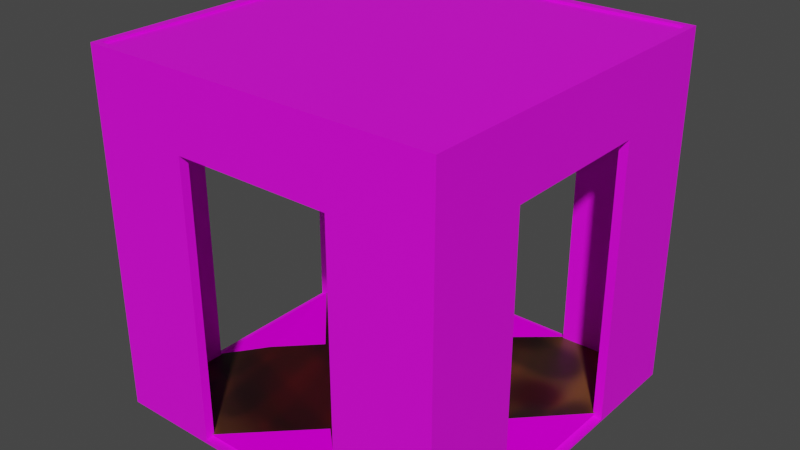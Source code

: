 # Source: Room_1.blend  (saved by Blender 4.1.24; exported with 4.5.12 LTS)
import bpy
from mathutils import Matrix  # noqa: F401  (used for matrix-valued properties, if any)

bpy.ops.wm.read_factory_settings(use_empty=True)
scene = bpy.context.scene
scene.name = 'Scene'

# ---- collections
col_collection = bpy.data.collections.new('Collection'); scene.collection.children.link(col_collection)

# ---- images (referenced by path relative to the original .blend; pixels are not part of the script)
import os
ASSET_DIR = os.environ.get("B2B_ASSET_DIR", "")  # directory of the original .blend (textures are referenced by path, not embedded)
HERE = os.path.dirname(os.path.abspath(__file__))  # packed textures are extracted next to this script under _unpacked/

def load_image(name, relpath, width, height, colorspace="sRGB"):
    """Load a texture the original file referenced (path relative to the .blend, or extracted next to this script)."""
    p = next((c for c in (os.path.join(HERE, relpath), os.path.join(ASSET_DIR, relpath)) if relpath and os.path.exists(c)), "")
    if p:
        img = bpy.data.images.load(p, check_existing=True)
        img.name = name
    else:  # same state as the original file: an image datablock whose file is absent (Cycles renders it pink)
        img = bpy.data.images.new(name, width, height)
        img.source = "FILE"
        img.filepath = "//" + (relpath or name)
    img.colorspace_settings.name = colorspace
    return img
img_43650604_grunge_red_brick_wall_texture_background_with_vintage = load_image('43650604-grunge-red-brick-wall-texture-background-with-vintage-', '43650604-grunge-red-brick-wall-texture-background-with-vintage-and-vignette-tone-horror-background.jpg', 1024, 1024, 'sRGB')
img_untitled_002 = load_image('Untitled.002', '_unpacked/Untitled.458c80df.png', 1024, 1024, 'sRGB')
img_untitled_001 = load_image('Untitled.001', 'Wall.png', 1024, 1024, 'sRGB')
img_untitled_004 = load_image('Untitled.004', 'Bool.png', 1024, 1024, 'sRGB')

# ---- materials (node trees are filled in below, after node groups)
mat_material_003 = bpy.data.materials.new('Material.003')
mat_material_003.use_transparent_shadow = False
mat_material_001 = bpy.data.materials.new('Material.001')
mat_material_001.use_transparent_shadow = False
mat_material_002 = bpy.data.materials.new('Material.002')
mat_material_002.use_transparent_shadow = False
mat_material = bpy.data.materials.new('Material')
mat_material.use_transparent_shadow = False

# ---- material node trees
mat_material_003.use_nodes = True; mat_material_003.node_tree.nodes.clear()
_N = mat_material_003.node_tree.nodes; _L = mat_material_003.node_tree.links
n0 = _N.new('ShaderNodeOutputMaterial'); n0.name = 'Material Output'; n0.location = (300, 300)
n1 = _N.new('ShaderNodeBsdfPrincipled'); n1.name = 'Principled BSDF'; n1.location = (10, 300)
n1.distribution = 'GGX'
n1.subsurface_method = 'RANDOM_WALK_SKIN'
n1.inputs[3].default_value = 1.45
n1.inputs[27].default_value = (0.0, 0.0, 0.0, 1.0)
n1.inputs[28].default_value = 1.0
n2 = _N.new('ShaderNodeTexImage'); n2.name = 'Image Texture.001'; n2.location = (-316, 217)
n2.image = img_43650604_grunge_red_brick_wall_texture_background_with_vintage
_L.new(n1.outputs[0], n0.inputs[0])
_L.new(n2.outputs[0], n1.inputs[0])
n0.is_active_output = True
mat_material_001.use_nodes = True; mat_material_001.node_tree.nodes.clear()
_N = mat_material_001.node_tree.nodes; _L = mat_material_001.node_tree.links
n0 = _N.new('ShaderNodeOutputMaterial'); n0.name = 'Material Output'; n0.location = (300, 300)
n1 = _N.new('ShaderNodeBsdfPrincipled'); n1.name = 'Principled BSDF'; n1.location = (10, 300)
n1.distribution = 'GGX'
n1.subsurface_method = 'RANDOM_WALK_SKIN'
n1.inputs[3].default_value = 1.45
n1.inputs[27].default_value = (0.0, 0.0, 0.0, 1.0)
n1.inputs[28].default_value = 1.0
n2 = _N.new('ShaderNodeTexImage'); n2.name = 'Image Texture'; n2.location = (-324, 232)
n2.image = img_untitled_002
_L.new(n1.outputs[0], n0.inputs[0])
_L.new(n2.outputs[0], n1.inputs[0])
n0.is_active_output = True
mat_material_002.use_nodes = True; mat_material_002.node_tree.nodes.clear()
_N = mat_material_002.node_tree.nodes; _L = mat_material_002.node_tree.links
n0 = _N.new('ShaderNodeOutputMaterial'); n0.name = 'Material Output'; n0.location = (300, 300)
n1 = _N.new('ShaderNodeTexImage'); n1.name = 'Image Texture'; n1.location = (-330, 239)
n1.image = img_untitled_001
n2 = _N.new('ShaderNodeBsdfPrincipled'); n2.name = 'Principled BSDF'; n2.location = (10, 300)
n2.distribution = 'GGX'
n2.subsurface_method = 'RANDOM_WALK_SKIN'
n2.inputs[2].default_value = 0.0
n2.inputs[3].default_value = 1.45
n2.inputs[13].default_value = 0.0
n2.inputs[27].default_value = (0.0, 0.0, 0.0, 1.0)
n2.inputs[28].default_value = 1.0
_L.new(n2.outputs[0], n0.inputs[0])
_L.new(n1.outputs[0], n2.inputs[0])
n0.is_active_output = True
mat_material.use_nodes = True; mat_material.node_tree.nodes.clear()
_N = mat_material.node_tree.nodes; _L = mat_material.node_tree.links
n0 = _N.new('ShaderNodeBsdfPrincipled'); n0.name = 'Principled BSDF'; n0.location = (10, 300)
n0.distribution = 'GGX'
n0.subsurface_method = 'RANDOM_WALK_SKIN'
n0.inputs[3].default_value = 1.45
n0.inputs[27].default_value = (0.0, 0.0, 0.0, 1.0)
n0.inputs[28].default_value = 1.0
n1 = _N.new('ShaderNodeOutputMaterial'); n1.name = 'Material Output'; n1.location = (300, 300)
n2 = _N.new('ShaderNodeTexImage'); n2.name = 'Image Texture'; n2.location = (-366, 257)
n2.image = img_untitled_004
_L.new(n0.outputs[0], n1.inputs[0])
_L.new(n2.outputs[0], n0.inputs[0])
n1.is_active_output = True

# ---- world
world_world = bpy.data.worlds.new('World'); scene.world = world_world
world_world.use_nodes = True; world_world.node_tree.nodes.clear()
_N = world_world.node_tree.nodes; _L = world_world.node_tree.links
n0 = _N.new('ShaderNodeOutputWorld'); n0.name = 'World Output'; n0.location = (300, 300)
n1 = _N.new('ShaderNodeBackground'); n1.name = 'Background'; n1.location = (10, 300)
n1.inputs[0].default_value = (0.05088, 0.05088, 0.05088, 1.0)
_L.new(n1.outputs[0], n0.inputs[0])
n0.is_active_output = True
world_world.color = (0.05088, 0.05088, 0.05088)
world_world.use_sun_shadow = False
world_world.sun_shadow_jitter_overblur = 0.0

# ---- meshes
me_cube = bpy.data.meshes.new('Cube')
me_cube.from_pydata([(1.0, 1.0, 1.0), (1.0, 1.0, -1.0), (1.0, -1.0, 1.0), (1.0, -1.0, -1.0), (-1.0, 1.0, 1.0), (-1.0, 1.0, -1.0), (-1.0, -1.0, 1.0), (-1.0, -1.0, -1.0), (0.0, 0.0, -1.0), (-1.0, -0.4428, -1.0), (-1.0, 0.4428, -1.0), (-0.5572, 0.0, -1.0), (-1.0, 0.4428, 1.0), (-1.0, -0.4428, 1.0), (-0.443, -1.0, 1.0), (0.443, -1.0, 1.0), (0.443, -1.0, -1.0), (-0.443, -1.0, -1.0), (0.0, -0.557, -1.0), (1.0, -0.443, 1.0), (1.0, 0.443, 1.0), (1.0, 0.443, -1.0), (1.0, -0.443, -1.0), (0.557, 0.0, -1.0), (-0.443, 1.0, -1.0), (0.443, 1.0, -1.0), (0.0, 0.557, -1.0), (0.443, 1.0, 1.0), (-0.443, 1.0, 1.0), (1.0, 1.0, 0.5926), (-1.0, -1.0, 0.5926), (1.0, -1.0, 0.5926), (-1.0, 1.0, 0.5926), (-1.0, 0.4428, 0.5926), (-1.0, -0.4428, 0.5926), (-0.443, -1.0, 0.5926), (0.443, -1.0, 0.5926), (1.0, -0.443, 0.5926), (1.0, 0.443, 0.5926), (0.443, 1.0, 0.5926), (-0.443, 1.0, 0.5926), (1.0, 1.0, -0.9781), (1.0, -1.0, -0.9781), (-1.0, 1.0, -0.9781), (-1.0, 0.4428, -0.9781), (-0.443, -1.0, -0.9781), (1.0, -0.443, -0.9903), (0.443, 1.0, -0.9781), (-1.0, -1.0, -0.9781), (-1.0, -0.4428, -0.9781), (0.443, -1.0, -0.9781), (1.0, 0.443, -0.9903), (-0.443, 1.0, -0.9781), (-0.7786, -0.2214, -1.0)], [], [(31, 2, 15, 36), (30, 6, 13, 34), (9, 53, 11, 8, 18, 17, 7), (29, 0, 20, 38), (5, 24, 26, 8, 11, 10), (8, 23, 22, 3, 16, 18), (39, 27, 0, 29), (26, 25, 1, 21, 23, 8), (33, 12, 4, 32), (9, 10, 11, 53), (44, 10, 9, 49), (16, 17, 18), (45, 17, 16, 50), (35, 14, 6, 30), (21, 22, 23), (46, 22, 21, 51), (37, 19, 2, 31), (24, 25, 26), (47, 25, 24, 52), (32, 4, 28, 40), (43, 32, 40, 52), (27, 39, 40, 28), (46, 37, 31, 42), (19, 37, 38, 20), (45, 35, 30, 48), (14, 35, 36, 15), (12, 33, 34, 13), (44, 33, 32, 43), (47, 39, 29, 41), (41, 29, 38, 51), (48, 30, 34, 49), (42, 31, 36, 50), (3, 42, 50, 16), (7, 48, 49, 9), (1, 41, 51, 21), (25, 47, 41, 1), (10, 44, 43, 5), (17, 45, 48, 7), (22, 46, 42, 3), (5, 43, 52, 24)])
me_cube.polygons.foreach_set('material_index', [0, 0, 1, 0, 1, 1, 0, 1, 0, 2, 0, 2, 0, 0, 2, 0, 0, 2, 0, 0, 0, 0, 0, 0, 0, 0, 0, 0, 0, 0, 0, 0, 0, 0, 0, 0, 0, 0, 0, 0])
_uv = me_cube.uv_layers.new(name='UVMap')
_uv.uv.foreach_set('vector', [0.5, 0.75, 0.625, 0.75, 0.625, 0.8196, 0.5, 0.8196, 0.5, 0.0, 0.625, 0.0, 0.625, 0.06965, 0.5, 0.06965, 0.125, 0.6803, 0.1527, 0.6527, 0.1803, 0.625, 0.25, 0.625, 0.25, 0.6946, 0.1946, 0.75, 0.125, 0.75, 0.5, 0.5, 0.625, 0.5, 0.625, 0.5696, 0.5, 0.5696, 0.125, 0.5, 0.1946, 0.5, 0.25, 0.5554, 0.25, 0.625, 0.1803, 0.625, 0.125, 0.5697, 0.25, 0.625, 0.3196, 0.625, 0.375, 0.6804, 0.375, 0.75, 0.3054, 0.75, 0.25, 0.6946, 0.5, 0.4304, 0.625, 0.4304, 0.625, 0.5, 0.5, 0.5, 0.25, 0.5554, 0.3054, 0.5, 0.375, 0.5, 0.375, 0.5696, 0.3196, 0.625, 0.25, 0.625, 0.5, 0.1803, 0.625, 0.1803, 0.625, 0.25, 0.5, 0.25, 0.125, 0.6803, 0.125, 0.625, 0.1803, 0.625, 0.1527, 0.6527, 0.4375, 0.1803, 0.375, 0.1803, 0.375, 0.06965, 0.4375, 0.06965, 0.25, 0.75, 0.1946, 0.75, 0.25, 0.6946, 0.4375, 0.9304, 0.375, 0.9304, 0.375, 0.8196, 0.4375, 0.8196, 0.5, 0.9304, 0.625, 0.9304, 0.625, 1.0, 0.5, 1.0, 0.375, 0.5696, 0.375, 0.6804, 0.3196, 0.625, 0.4375, 0.6804, 0.375, 0.6804, 0.375, 0.5696, 0.4375, 0.5696, 0.5, 0.6804, 0.625, 0.6804, 0.625, 0.75, 0.5, 0.75, 0.1946, 0.5, 0.25, 0.5, 0.25, 0.5554, 0.4375, 0.4304, 0.375, 0.4304, 0.375, 0.3196, 0.4375, 0.3196, 0.5, 0.25, 0.625, 0.25, 0.625, 0.3196, 0.5, 0.3196, 0.4375, 0.25, 0.5, 0.25, 0.5, 0.3196, 0.4375, 0.3196, 0.625, 0.4304, 0.5, 0.4304, 0.5, 0.3196, 0.625, 0.3196, 0.4375, 0.6804, 0.5, 0.6804, 0.5, 0.75, 0.4375, 0.75, 0.625, 0.6804, 0.5, 0.6804, 0.5, 0.5696, 0.625, 0.5696, 0.4375, 0.9304, 0.5, 0.9304, 0.5, 1.0, 0.4375, 1.0, 0.625, 0.9304, 0.5, 0.9304, 0.5, 0.8196, 0.625, 0.8196, 0.625, 0.1803, 0.5, 0.1803, 0.5, 0.06965, 0.625, 0.06965, 0.4375, 0.1803, 0.5, 0.1803, 0.5, 0.25, 0.4375, 0.25, 0.4375, 0.4304, 0.5, 0.4304, 0.5, 0.5, 0.4375, 0.5, 0.4375, 0.5, 0.5, 0.5, 0.5, 0.5696, 0.4375, 0.5696, 0.4375, 0.0, 0.5, 0.0, 0.5, 0.06965, 0.4375, 0.06965, 0.4375, 0.75, 0.5, 0.75, 0.5, 0.8196, 0.4375, 0.8196, 0.375, 0.75, 0.4375, 0.75, 0.4375, 0.8196, 0.375, 0.8196, 0.375, 0.0, 0.4375, 0.0, 0.4375, 0.06965, 0.375, 0.06965, 0.375, 0.5, 0.4375, 0.5, 0.4375, 0.5696, 0.375, 0.5696, 0.375, 0.4304, 0.4375, 0.4304, 0.4375, 0.5, 0.375, 0.5, 0.375, 0.1803, 0.4375, 0.1803, 0.4375, 0.25, 0.375, 0.25, 0.375, 0.9304, 0.4375, 0.9304, 0.4375, 1.0, 0.375, 1.0, 0.375, 0.6804, 0.4375, 0.6804, 0.4375, 0.75, 0.375, 0.75, 0.375, 0.25, 0.4375, 0.25, 0.4375, 0.3196, 0.375, 0.3196])
me_cube.materials.append(mat_material_003)
me_cube.materials.append(mat_material_001)
me_cube.materials.append(mat_material_002)
me_cube.use_mirror_vertex_groups = False
me_cube.update()
me_plane_001 = bpy.data.meshes.new('Plane.001')
me_plane_001.from_pydata([(-1.0, -1.0, 0.0), (1.0, -1.0, 0.0), (-1.0, 1.0, 0.0), (1.0, 1.0, 0.0)], [], [(0, 1, 3, 2)])
_uv = me_plane_001.uv_layers.new(name='UVMap')
_uv.uv.foreach_set('vector', [0.0, 0.0, 1.0, 0.0, 1.0, 1.0, 0.0, 1.0])
me_plane_001.materials.append(mat_material)
me_plane_001.update()

# ---- objects
ob_cube = bpy.data.objects.new('Cube', me_cube)
ob_roof = bpy.data.objects.new('Roof', me_plane_001)

# ---- transforms, parenting, visibility, modifiers, constraints
ob_cube.location = (0.0, 0.0, 53.91)
ob_cube.scale = (45.0, 45.0, 45.0)
ob_cube.lock_rotations_4d = False
ob_cube.empty_display_type = 'ARROWS'
ob_cube.lineart.crease_threshold = 0.0
_m = ob_cube.modifiers.new('Solidify', 'SOLIDIFY')
_m.thickness = 0.05
ob_roof.location = (0.0, 0.02097, 98.3)
ob_roof.scale = (45.0, 45.0, 45.0)

# ---- collection membership
col_collection.objects.link(ob_cube)
col_collection.objects.link(ob_roof)

# ---- scene / render settings (as saved in the file)
scene.frame_start = 1; scene.frame_end = 250; scene.frame_set(1)
scene.render.engine = 'BLENDER_EEVEE_NEXT'
scene.cycles.sampling_pattern = 'TABULATED_SOBOL'
scene.cycles.use_light_tree = False
scene.eevee.ray_tracing_options.trace_max_roughness = 0.0
scene.view_settings.view_transform = 'Filmic'
bpy.context.view_layer.update()

# ---- added for rendering (the .blend has no active camera and no usable light): camera, sun
cam_auto = bpy.data.cameras.new('AutoCamera')
cam_auto.lens = 50.0
cam_auto.sensor_width = 36.0
cam_auto.clip_end = 2531.39
ob_auto_camera = bpy.data.objects.new('AutoCamera', cam_auto)
scene.collection.objects.link(ob_auto_camera)
ob_auto_camera.location = (144.239, -173.077, 169.306)
ob_auto_camera.rotation_euler = (1.09748, -7.21219e-08, 0.694738)
scene.camera = ob_auto_camera
light_auto_sun = bpy.data.lights.new('AutoSun', 'SUN')
light_auto_sun.energy = 3.0
light_auto_sun.angle = 0.0523599
ob_auto_sun = bpy.data.objects.new('AutoSun', light_auto_sun)
scene.collection.objects.link(ob_auto_sun)
ob_auto_sun.rotation_euler = (0.872665, 0.174533, 0.523599)
bpy.context.view_layer.update()
